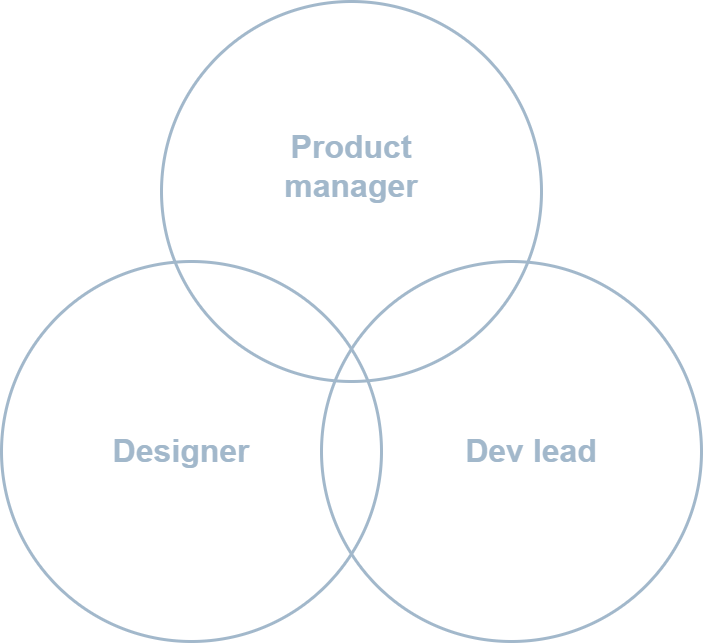

The diagram above was exported from draw.io. Its source (the exported page's mxGraphModel, read from the mxfile embedded in the PNG):
<mxGraphModel dx="1818" dy="978" grid="1" gridSize="10" guides="1" tooltips="1" connect="1" arrows="1" fold="1" page="1" pageScale="1" pageWidth="1920" pageHeight="1200" math="0" shadow="0">
  <root>
    <mxCell id="0" />
    <mxCell id="1" parent="0" />
    <mxCell id="64" value="" style="ellipse;whiteSpace=wrap;html=1;aspect=fixed;strokeWidth=3;strokeColor=#A2B8CB;fillColor=none;" vertex="1" parent="1">
      <mxGeometry x="330" y="100" width="380" height="380" as="geometry" />
    </mxCell>
    <mxCell id="65" value="" style="ellipse;whiteSpace=wrap;html=1;aspect=fixed;strokeWidth=3;strokeColor=#A2B8CB;fillColor=none;" vertex="1" parent="1">
      <mxGeometry x="490" y="360" width="380" height="380" as="geometry" />
    </mxCell>
    <mxCell id="66" value="" style="ellipse;whiteSpace=wrap;html=1;aspect=fixed;strokeWidth=3;strokeColor=#A2B8CB;fillColor=none;" vertex="1" parent="1">
      <mxGeometry x="170" y="360" width="380" height="380" as="geometry" />
    </mxCell>
    <mxCell id="60" value="Product manager" style="text;html=1;fillColor=none;align=center;verticalAlign=middle;whiteSpace=wrap;rounded=0;fontSize=32;fontStyle=1;labelBorderColor=none;labelBackgroundColor=none;fontColor=#A2B8CB;" parent="1" vertex="1">
      <mxGeometry x="420" y="230" width="200" height="70" as="geometry" />
    </mxCell>
    <mxCell id="61" value="Designer" style="text;html=1;fillColor=none;align=center;verticalAlign=middle;whiteSpace=wrap;rounded=0;fontSize=32;fontStyle=1;labelBorderColor=none;fontColor=#A2B8CB;labelBackgroundColor=none;" parent="1" vertex="1">
      <mxGeometry x="240" y="515" width="220" height="70" as="geometry" />
    </mxCell>
    <mxCell id="62" value="Dev lead" style="text;html=1;fillColor=none;align=center;verticalAlign=middle;whiteSpace=wrap;rounded=0;fontSize=32;fontStyle=1;labelBorderColor=none;fontColor=#A2B8CB;labelBackgroundColor=none;" parent="1" vertex="1">
      <mxGeometry x="610" y="505" width="180" height="90" as="geometry" />
    </mxCell>
  </root>
</mxGraphModel>